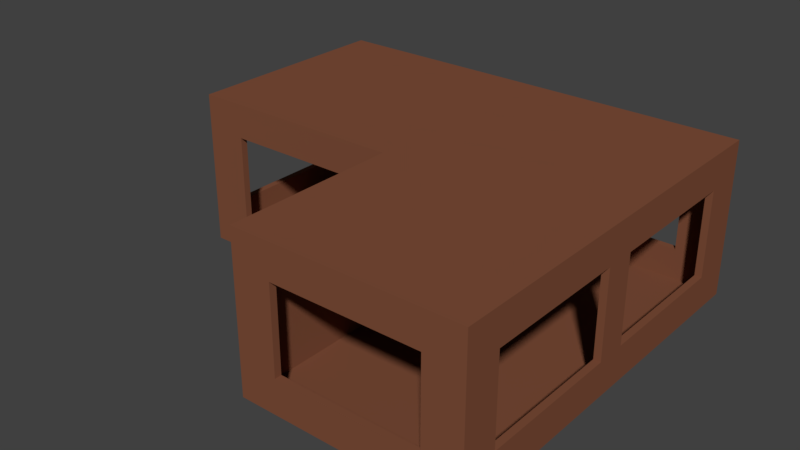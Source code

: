 # Source: maisonRect.blend  (saved by Blender 2.78.0; exported with 4.5.12 LTS)
import bpy
from mathutils import Matrix  # noqa: F401  (used for matrix-valued properties, if any)

bpy.ops.wm.read_factory_settings(use_empty=True)
scene = bpy.context.scene
scene.name = 'Scene'

# ---- collections
col_collection_1 = bpy.data.collections.new('Collection 1'); scene.collection.children.link(col_collection_1)

# ---- materials (node trees are filled in below, after node groups)
mat_wood = bpy.data.materials.new('wood')
mat_wood.alpha_threshold = 0.0
mat_wood.use_transparent_shadow = False
mat_wood.diffuse_color = (0.214, 0.07836, 0.04177, 1.0)
mat_wood.roughness = 0.5

# ---- material node trees

# ---- world
world_world = bpy.data.worlds.new('World'); scene.world = world_world
world_world.color = (0.05088, 0.05088, 0.05088)
world_world.use_sun_shadow = False
world_world.sun_shadow_jitter_overblur = 0.0
world_world.cycles.sampling_method = 'MANUAL'

# ---- meshes
me_cube_001 = bpy.data.meshes.new('Cube.001')
me_cube_001.from_pydata([(-0.9364, -0.1808, 52.77), (-1.0, -0.2443, 55.0), (-0.9364, 1.692, 52.77), (-1.0, 1.756, 55.0), (1.001, -0.1811, 52.77), (1.002, -0.2452, 55.0), (1.002, 1.692, 52.77), (1.002, 1.756, 55.0), (-1.0, 1.756, 52.77), (-1.0, -0.2443, 52.77), (1.002, -0.2453, 52.77), (1.068, -1.77, 52.77), (1.004, -1.833, 55.0), (1.068, 1.692, 52.77), (-0.9364, 1.692, -16.99), (2.941, -1.77, 52.77), (3.004, -1.833, 55.0), (2.941, 1.693, 52.77), (3.004, 1.755, 55.0), (-0.9364, -0.1808, -16.99), (1.004, -1.833, 52.77), (3.004, 1.756, 52.77), (3.004, -1.833, 52.77), (-1.0, 1.756, -16.99), (-1.0, -0.2443, -16.99), (1.068, -0.2459, 52.77), (1.068, -0.182, 52.77), (1.002, -0.2453, -16.99), (1.002, 1.692, -16.99), (1.001, -0.1811, -16.98), (3.004, -1.833, -16.99), (3.004, 1.756, -16.99), (1.004, -1.833, -16.99), (1.068, -0.2459, -16.99), (1.068, -1.77, -16.99), (2.941, 1.693, -16.99), (1.068, 1.692, -16.99), (2.941, -1.77, -16.99), (1.068, -0.182, -16.99), (-1.0, -0.2443, -19.21), (-1.0, 1.756, -19.21), (1.002, -0.2452, -19.21), (1.002, 1.756, -19.21), (1.004, -1.833, -19.21), (3.004, -1.833, -19.21), (3.004, 1.755, -19.21), (0.6862, -0.2451, 38.27), (0.6862, -0.1811, 38.27), (-0.619, -0.1808, -2.812), (-0.619, -0.2445, -2.812), (0.6862, -0.2451, -2.812), (0.6862, -0.1811, -2.812), (-0.619, -0.1808, 38.27), (-0.619, -0.2445, 38.27), (0.6862, 1.756, 38.27), (0.6862, 1.692, 38.27), (-0.619, 1.692, -2.812), (-0.619, 1.756, -2.812), (0.6862, 1.756, -2.812), (0.6862, 1.692, -2.812), (-0.619, 1.692, 38.27), (-0.619, 1.756, 38.27), (2.611, 1.756, 38.27), (2.611, 1.693, 38.27), (1.305, 1.756, -2.812), (1.305, 1.692, -2.812), (2.611, 1.756, -2.812), (2.611, 1.693, -2.812), (1.305, 1.756, 38.27), (1.305, 1.692, 38.27), (2.663, -1.833, 38.27), (2.663, -1.77, 38.27), (1.358, -1.77, -2.812), (1.358, -1.833, -2.812), (2.663, -1.833, -2.812), (2.663, -1.77, -2.812), (1.358, -1.77, 38.27), (1.358, -1.833, 38.27), (-0.9364, 1.392, 38.27), (-1.0, 1.392, 38.27), (-0.9364, 0.08646, -2.812), (-1.0, 0.08646, -2.812), (-0.9364, 1.392, -2.812), (-1.0, 1.392, -2.812), (-0.9364, 0.08646, 38.27), (-1.0, 0.08646, 38.27), (3.004, 1.392, 38.27), (2.941, 1.392, 38.27), (3.004, 0.08646, -2.812), (2.941, 0.08646, -2.812), (3.004, 1.392, -2.812), (2.941, 1.392, -2.812), (3.004, 0.08646, 38.27), (2.941, 0.08646, 38.27), (2.941, -0.1943, 38.27), (3.004, -0.1943, 38.27), (2.941, -1.499, -2.812), (3.004, -1.499, -2.812), (3.004, -0.1943, -2.812), (2.941, -0.1943, -2.812), (2.941, -1.499, 38.27), (3.004, -1.499, 38.27)], [], [(9, 1, 3, 8), (8, 3, 7, 18, 21), (10, 5, 1, 9), (2, 6, 4, 0), (7, 3, 1, 5), (8, 23, 83, 79), (15, 37, 75, 71), (6, 55, 59, 28), (20, 12, 5, 10), (8, 79, 85, 9), (21, 18, 16, 22), (22, 16, 12, 20), (13, 17, 15, 11, 25, 26), (7, 5, 12, 16, 18), (13, 6, 28, 36), (20, 32, 73, 77), (20, 10, 27, 32), (26, 25, 33, 38), (6, 13, 26, 4), (25, 11, 34, 33), (4, 26, 38, 29), (21, 62, 68, 54, 61, 8), (0, 19, 80, 84), (89, 93, 92, 88), (31, 66, 62, 21), (23, 57, 58, 64, 66, 31), (13, 36, 65, 69), (9, 24, 49, 53), (4, 29, 51, 47), (24, 23, 40, 39), (40, 23, 31, 45, 42), (27, 24, 39, 41), (14, 19, 29, 28), (42, 41, 39, 40), (32, 27, 41, 43), (23, 24, 81, 83), (31, 30, 44, 45), (30, 32, 43, 44), (36, 38, 33, 34, 37, 35), (42, 45, 44, 43, 41), (28, 29, 38, 36), (46, 50, 27, 10), (4, 47, 52, 0), (14, 28, 59, 56), (8, 61, 57, 23), (54, 68, 64, 58), (13, 69, 63, 17), (20, 77, 70, 22), (15, 71, 76, 11), (2, 0, 84, 78), (81, 24, 9, 85), (94, 99, 98, 95), (99, 96, 97, 98), (94, 93, 89, 99), (94, 95, 101, 100), (100, 101, 97, 96), (92, 93, 87, 86), (86, 87, 91, 90), (90, 91, 89, 88), (70, 77, 76, 71), (70, 71, 75, 74), (74, 75, 72, 73), (76, 77, 73, 72), (46, 47, 51, 50), (50, 51, 48, 49), (52, 53, 49, 48), (46, 53, 52, 47), (85, 84, 80, 81), (82, 83, 81, 80), (78, 79, 83, 82), (78, 84, 85, 79), (60, 56, 57, 61), (59, 58, 57, 56), (54, 58, 59, 55), (55, 60, 61, 54), (63, 69, 68, 62), (68, 69, 65, 64), (67, 66, 64, 65), (62, 66, 67, 63), (22, 30, 97, 101), (95, 98, 88, 92), (21, 22, 101, 95, 92, 86), (21, 86, 90, 31), (30, 31, 90, 88, 98, 97), (24, 27, 50, 49), (46, 10, 9, 53), (22, 70, 74, 30), (74, 73, 32, 30), (37, 96, 99, 89, 91, 35), (17, 35, 91, 87), (17, 87, 93, 94, 100, 15), (15, 100, 96, 37), (11, 76, 72, 34), (37, 34, 72, 75), (0, 52, 48, 19), (29, 19, 48, 51), (2, 78, 82, 14), (19, 14, 82, 80), (2, 14, 56, 60), (6, 2, 60, 55), (17, 63, 67, 35), (36, 35, 67, 65)])
me_cube_001.materials.append(mat_wood)
me_cube_001.use_remesh_preserve_volume = False
me_cube_001.use_remesh_preserve_attributes = False
me_cube_001.use_mirror_vertex_groups = False
me_cube_001.update()

# ---- objects
ob_cube = bpy.data.objects.new('Cube', me_cube_001)

# ---- transforms, parenting, visibility, modifiers, constraints
ob_cube.location = (0.0, 0.0, 6.157)
ob_cube.scale = (5.87, 5.87, -0.1118)
ob_cube.lineart.crease_threshold = 0.0

# ---- collection membership
col_collection_1.objects.link(ob_cube)

# ---- scene / render settings (as saved in the file)
scene.frame_start = 1; scene.frame_end = 250; scene.frame_set(1)
scene.render.engine = 'BLENDER_EEVEE_NEXT'
scene.render.resolution_percentage = 50
scene.render.dither_intensity = 0.0
scene.cycles.use_denoising = False
scene.cycles.samples = 128
scene.cycles.sampling_pattern = 'TABULATED_SOBOL'
scene.cycles.light_sampling_threshold = 0.0
scene.cycles.use_adaptive_sampling = False
scene.cycles.use_light_tree = False
scene.cycles.blur_glossy = 0.0
scene.cycles.sample_clamp_indirect = 0.0
scene.view_settings.view_transform = 'Standard'
bpy.context.view_layer.update()

# ---- added for rendering (the .blend has no active camera and no usable light): camera, sun
cam_auto = bpy.data.cameras.new('AutoCamera')
cam_auto.lens = 50.0
cam_auto.sensor_width = 36.0
cam_auto.clip_end = 1000.0
ob_auto_camera = bpy.data.objects.new('AutoCamera', cam_auto)
scene.collection.objects.link(ob_auto_camera)
ob_auto_camera.location = (36.0815, -36.4666, 28.3153)
ob_auto_camera.rotation_euler = (1.09748, -7.21219e-08, 0.694738)
scene.camera = ob_auto_camera
light_auto_sun = bpy.data.lights.new('AutoSun', 'SUN')
light_auto_sun.energy = 3.0
light_auto_sun.angle = 0.0523599
ob_auto_sun = bpy.data.objects.new('AutoSun', light_auto_sun)
scene.collection.objects.link(ob_auto_sun)
ob_auto_sun.rotation_euler = (0.872665, 0.174533, 0.523599)
bpy.context.view_layer.update()

